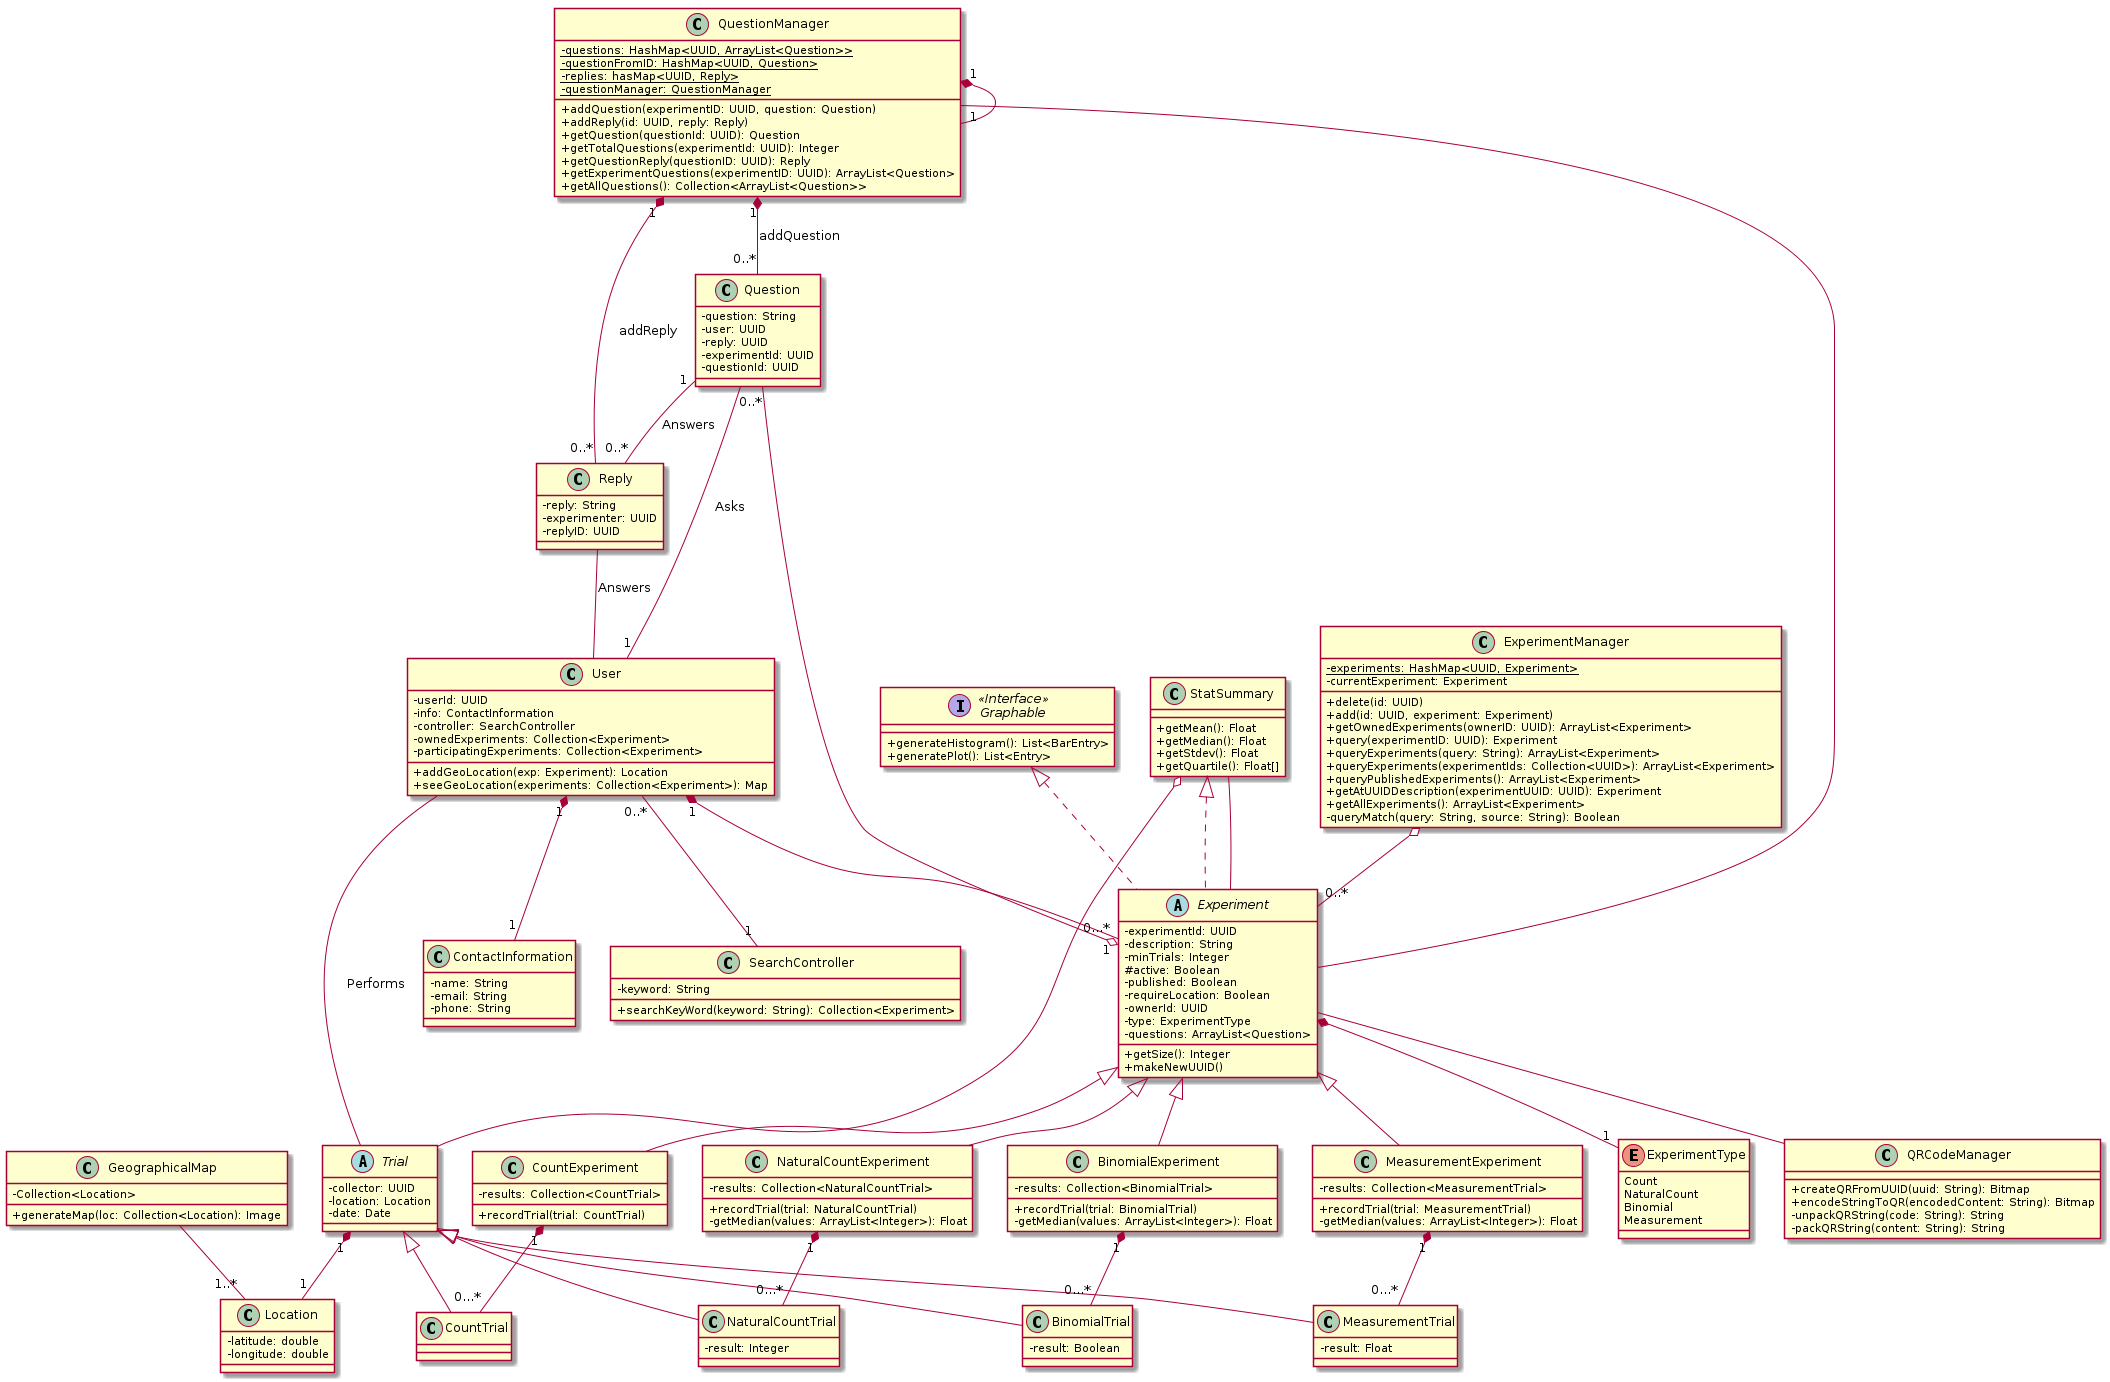

The diagram above was rendered by PlantUML. Its source (embedded in the PNG):
@startuml UML
skinparam classAttributeIconSize 0

class User {
    -userId: UUID
    -info: ContactInformation
    -controller: SearchController
    -ownedExperiments: Collection<Experiment>
    -participatingExperiments: Collection<Experiment>
    +addGeoLocation(exp: Experiment): Location
    +seeGeoLocation(experiments: Collection<Experiment>): Map
}


class ExperimentManager{
   - {static} experiments: HashMap<UUID, Experiment> 
   - currentExperiment: Experiment 

   + delete(id: UUID)
   + add(id: UUID, experiment: Experiment)
   + getOwnedExperiments(ownerID: UUID): ArrayList<Experiment> 
   + query(experimentID: UUID): Experiment 
   + queryExperiments(query: String): ArrayList<Experiment> 
   + queryExperiments(experimentIds: Collection<UUID>): ArrayList<Experiment> 
   + queryPublishedExperiments(): ArrayList<Experiment>
   + getAtUUIDDescription(experimentUUID: UUID): Experiment
   + getAllExperiments(): ArrayList<Experiment> 
   - queryMatch(query: String, source: String): Boolean
}

ExperimentManager o-- "0..*" Experiment 

class Question {
    -question: String
    -user: UUID
    -reply: UUID
    -experimentId: UUID
    -questionId: UUID
}

Question -- "1" User: Asks
Question "1" -- "0..*" Reply: Answers
Question "0..*" --o "1" Experiment 

class Reply {
    -reply: String
    -experimenter: UUID
    -replyID: UUID 
}

Reply -- User: Answers 

class QuestionManager{
    - {static} questions: HashMap<UUID, ArrayList<Question>>
    - {static} questionFromID: HashMap<UUID, Question>
    - {static} replies: hasMap<UUID, Reply>
    - {static} questionManager: QuestionManager 

    + addQuestion(experimentID: UUID, question: Question)
    + addReply(id: UUID, reply: Reply)
    + getQuestion(questionId: UUID): Question 
    + getTotalQuestions(experimentId: UUID): Integer 
    + getQuestionReply(questionID: UUID): Reply 
    + getExperimentQuestions(experimentID: UUID): ArrayList<Question>
    + getAllQuestions(): Collection<ArrayList<Question>>
 
}

QuestionManager "1" *-- "1" QuestionManager
QuestionManager "1" *-- "0..*" Question: addQuestion 
QuestionManager "1" *-- "0..*" Reply: addReply 
QuestionManager -- Experiment 

enum ExperimentType {
    Count
    NaturalCount
    Binomial
    Measurement
}

abstract class Experiment implements StatSummary, Graphable {
    -experimentId: UUID
    -description: String
    -minTrials: Integer
    #active: Boolean
    -published: Boolean
    -requireLocation: Boolean
    -ownerId: UUID
    -type: ExperimentType
    -questions: ArrayList<Question> 
    +getSize(): Integer 
    +makeNewUUID()
}


Experiment -- QRCodeManager



class CountExperiment extends Experiment {
    -results: Collection<CountTrial>
    +recordTrial(trial: CountTrial)
}

class NaturalCountExperiment extends Experiment {
    -results: Collection<NaturalCountTrial>
    +recordTrial(trial: NaturalCountTrial)
    -getMedian(values: ArrayList<Integer>): Float 
}

class BinomialExperiment extends Experiment {
    -results: Collection<BinomialTrial>
    +recordTrial(trial: BinomialTrial) 
    -getMedian(values: ArrayList<Integer>): Float 
}

class MeasurementExperiment extends Experiment {
    -results: Collection<MeasurementTrial>
    +recordTrial(trial: MeasurementTrial)
    -getMedian(values: ArrayList<Integer>): Float 

}

class StatSummary {
    +getMean(): Float
    +getMedian(): Float
    +getStdev(): Float
    +getQuartile(): Float[]
}

abstract class Trial {
    -collector: UUID
    -location: Location
    -date: Date
}

class CountTrial extends Trial {
}

class NaturalCountTrial extends Trial {
    -result: Integer
}

class BinomialTrial extends Trial {
    -result: Boolean
}

class MeasurementTrial extends Trial {
    -result: Float
}


class QRCodeManager {
    + createQRFromUUID(uuid: String): Bitmap 
    + encodeStringToQR(encodedContent: String): Bitmap
    -unpackQRString(code: String): String 
    -packQRString(content: String): String 
}

class Location {
  -latitude: double
  -longitude: double
}

class GeographicalMap{
 -Collection<Location>
 +generateMap(loc: Collection<Location): Image
}

GeographicalMap -- "1..*" Location


interface "Graphable" as Graphable <<Interface>>> {
    +generateHistogram(): List<BarEntry>
    +generatePlot(): List<Entry> 
}

class ContactInformation {
    -name: String
    -email: String
    -phone: String
}

class SearchController {
    -keyword: String
    +searchKeyWord(keyword: String): Collection<Experiment>
}

User "1" *-- "1" ContactInformation
User "1" *-- "0...*" Experiment


CountExperiment "1" *-- "0...*" CountTrial


NaturalCountExperiment "1" *-- "0...*" NaturalCountTrial

BinomialExperiment "1" *-- "0...*" BinomialTrial

MeasurementExperiment "1" *-- "0...*" MeasurementTrial

User -- Trial: Performs
Trial "1" *-- "1" Location



Experiment *-- "1" ExperimentType


User "0..*" -- "1" SearchController



StatSummary -- Experiment


StatSummary o-- Trial



@enduml